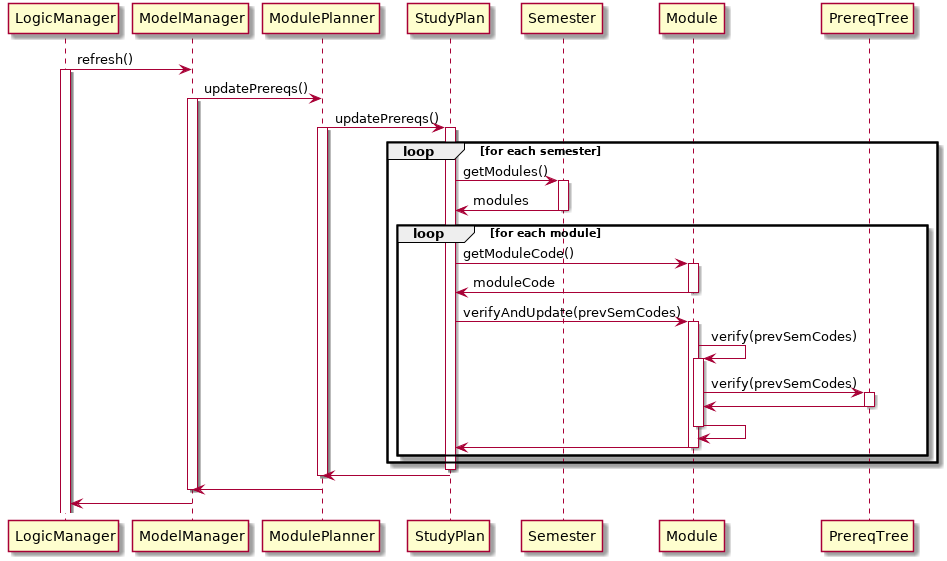

The diagram above was rendered by PlantUML. Its source (embedded in the PNG):
@startuml

LogicManager -> ModelManager: refresh()
activate LogicManager
ModelManager -> ModulePlanner: updatePrereqs()
activate ModelManager
ModulePlanner -> StudyPlan: updatePrereqs()
activate ModulePlanner
activate StudyPlan

loop for each semester
  StudyPlan -> Semester: getModules()
  activate Semester
  StudyPlan <- Semester: modules
  deactivate Semester

  loop for each module
     StudyPlan -> Module: getModuleCode()
     activate Module
     StudyPlan <- Module: moduleCode
     deactivate Module
     StudyPlan -> Module: verifyAndUpdate(prevSemCodes)
     activate Module
     Module -> Module: verify(prevSemCodes)
     activate Module
     Module -> PrereqTree: verify(prevSemCodes)
     activate PrereqTree
     Module <- PrereqTree
     deactivate PrereqTree
     Module <- Module
     deactivate Module
     StudyPlan <- Module
     deactivate Module
  end
end

deactivate StudyPlan
ModulePlanner <- StudyPlan
deactivate ModulePlanner
ModelManager <- ModulePlanner
deactivate ModelManager
LogicManager <- ModelManager



@enduml